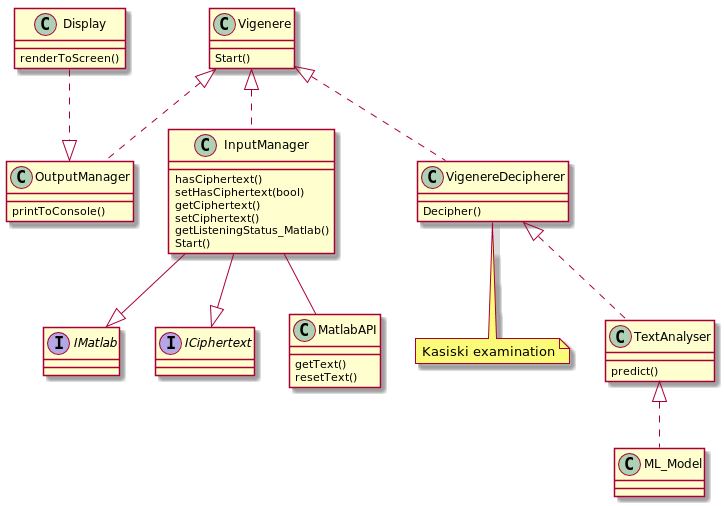

The diagram above was rendered by PlantUML. Its source (embedded in the PNG):
@startuml




Vigenere <|.. OutputManager
Vigenere <|.. InputManager

Display ..|> OutputManager

Vigenere <|.. VigenereDecipherer
note bottom of VigenereDecipherer : Kasiski examination

VigenereDecipherer <|.. TextAnalyser
TextAnalyser <|.. ML_Model

Vigenere : Start()
VigenereDecipherer : Decipher()

interface IMatlab
interface ICiphertext

InputManager --|> IMatlab
InputManager --|> ICiphertext
InputManager -- MatlabAPI


InputManager : hasCiphertext()
InputManager : setHasCiphertext(bool)
InputManager : getCiphertext()
InputManager : setCiphertext()
InputManager : getListeningStatus_Matlab()
InputManager : Start()
TextAnalyser : predict()
Display : renderToScreen()
OutputManager : printToConsole()


MatlabAPI : getText()
MatlabAPI : resetText()



@enduml